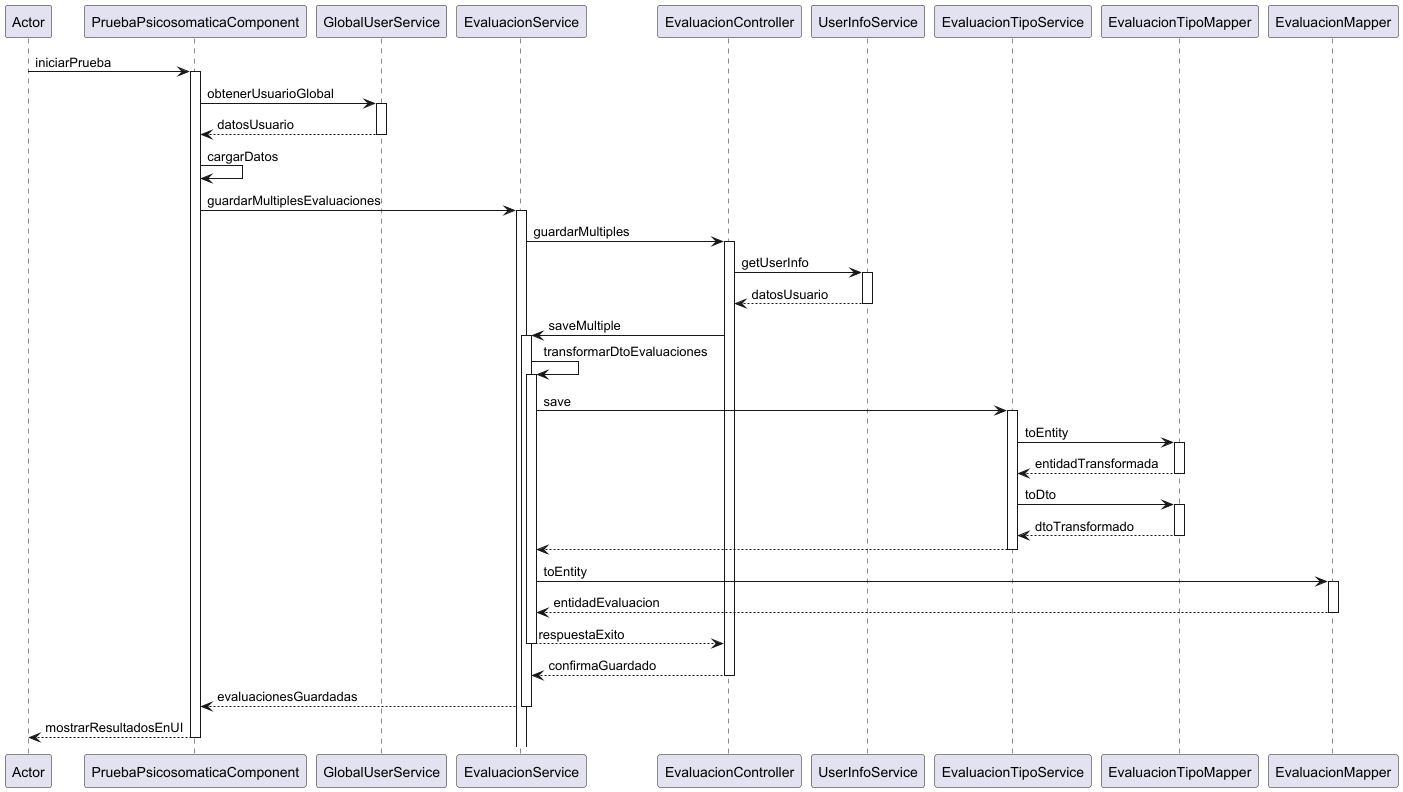

The diagram above was rendered by PlantUML. Its source (embedded in the PNG):
@startuml
participant Actor
Actor -> PruebaPsicosomaticaComponent: iniciarPrueba
activate PruebaPsicosomaticaComponent
PruebaPsicosomaticaComponent -> GlobalUserService: obtenerUsuarioGlobal
activate GlobalUserService
GlobalUserService --> PruebaPsicosomaticaComponent: datosUsuario
deactivate GlobalUserService

PruebaPsicosomaticaComponent -> PruebaPsicosomaticaComponent: cargarDatos
PruebaPsicosomaticaComponent -> EvaluacionService: guardarMultiplesEvaluaciones
activate EvaluacionService

EvaluacionService -> EvaluacionController: guardarMultiples
activate EvaluacionController
EvaluacionController -> UserInfoService: getUserInfo
activate UserInfoService
UserInfoService --> EvaluacionController: datosUsuario
deactivate UserInfoService

EvaluacionController -> EvaluacionService: saveMultiple
activate EvaluacionService
EvaluacionService -> EvaluacionService: transformarDtoEvaluaciones
activate EvaluacionService

EvaluacionService -> EvaluacionTipoService: save
activate EvaluacionTipoService
EvaluacionTipoService -> EvaluacionTipoMapper: toEntity
activate EvaluacionTipoMapper
EvaluacionTipoMapper --> EvaluacionTipoService: entidadTransformada
deactivate EvaluacionTipoMapper

EvaluacionTipoService -> EvaluacionTipoMapper: toDto
activate EvaluacionTipoMapper
EvaluacionTipoMapper --> EvaluacionTipoService: dtoTransformado
deactivate EvaluacionTipoMapper
EvaluacionTipoService --> EvaluacionService
deactivate EvaluacionTipoService

EvaluacionService -> EvaluacionMapper: toEntity
activate EvaluacionMapper
EvaluacionMapper --> EvaluacionService: entidadEvaluacion
deactivate EvaluacionMapper

EvaluacionService --> EvaluacionController: respuestaExito
deactivate EvaluacionService
EvaluacionController --> EvaluacionService: confirmaGuardado
deactivate EvaluacionController
EvaluacionService --> PruebaPsicosomaticaComponent: evaluacionesGuardadas
deactivate EvaluacionService

PruebaPsicosomaticaComponent --> Actor: mostrarResultadosEnUI
deactivate PruebaPsicosomaticaComponent
@enduml